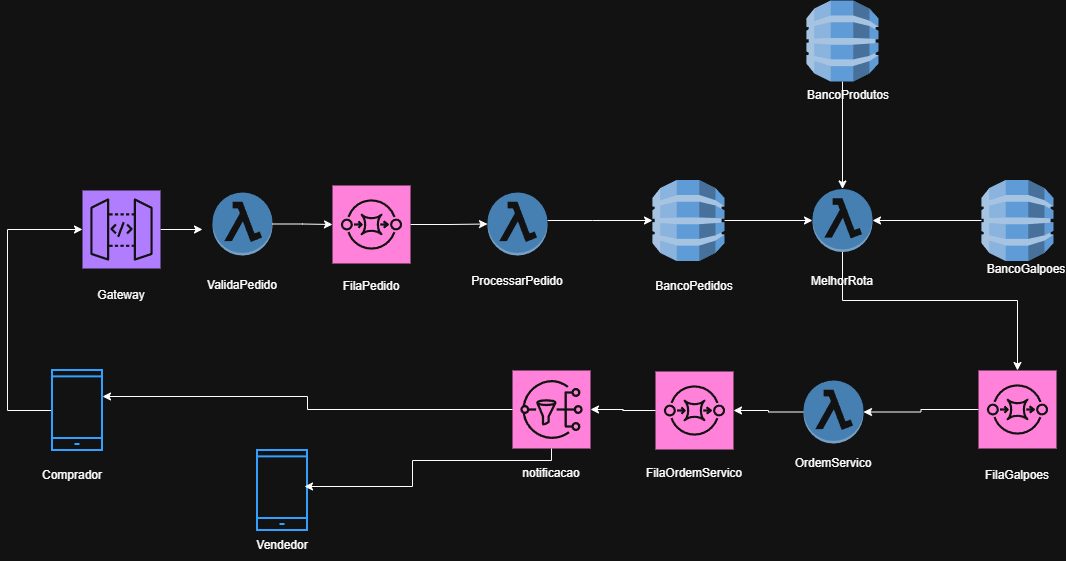

The diagram above was exported from draw.io. Its source (the exported page's mxGraphModel, read from the mxfile embedded in the PNG):
<mxGraphModel dx="1381" dy="790" grid="1" gridSize="10" guides="1" tooltips="1" connect="1" arrows="1" fold="1" page="1" pageScale="1" pageWidth="1169" pageHeight="827" math="0" shadow="0">
  <root>
    <mxCell id="0" />
    <mxCell id="1" parent="0" />
    <mxCell id="atpkp4UyQ1FqcQarfpBe-14" style="edgeStyle=orthogonalEdgeStyle;rounded=0;orthogonalLoop=1;jettySize=auto;html=1;" parent="1" source="atpkp4UyQ1FqcQarfpBe-1" target="atpkp4UyQ1FqcQarfpBe-2" edge="1">
      <mxGeometry relative="1" as="geometry">
        <Array as="points">
          <mxPoint x="55" y="249" />
        </Array>
      </mxGeometry>
    </mxCell>
    <mxCell id="atpkp4UyQ1FqcQarfpBe-1" value="" style="html=1;verticalLabelPosition=bottom;align=center;labelBackgroundColor=#ffffff;verticalAlign=top;strokeWidth=2;strokeColor=#0080F0;shadow=0;dashed=0;shape=mxgraph.ios7.icons.smartphone;" parent="1" vertex="1">
      <mxGeometry x="100" y="390" width="50" height="80" as="geometry" />
    </mxCell>
    <mxCell id="atpkp4UyQ1FqcQarfpBe-40" style="edgeStyle=orthogonalEdgeStyle;rounded=0;orthogonalLoop=1;jettySize=auto;html=1;" parent="1" source="atpkp4UyQ1FqcQarfpBe-2" edge="1">
      <mxGeometry relative="1" as="geometry">
        <mxPoint x="250" y="249" as="targetPoint" />
      </mxGeometry>
    </mxCell>
    <mxCell id="atpkp4UyQ1FqcQarfpBe-2" value="" style="sketch=0;points=[[0,0,0],[0.25,0,0],[0.5,0,0],[0.75,0,0],[1,0,0],[0,1,0],[0.25,1,0],[0.5,1,0],[0.75,1,0],[1,1,0],[0,0.25,0],[0,0.5,0],[0,0.75,0],[1,0.25,0],[1,0.5,0],[1,0.75,0]];outlineConnect=0;fontColor=#232F3E;fillColor=#8C4FFF;strokeColor=#ffffff;dashed=0;verticalLabelPosition=bottom;verticalAlign=top;align=center;html=1;fontSize=12;fontStyle=0;aspect=fixed;shape=mxgraph.aws4.resourceIcon;resIcon=mxgraph.aws4.api_gateway;" parent="1" vertex="1">
      <mxGeometry x="130" y="210" width="78" height="78" as="geometry" />
    </mxCell>
    <mxCell id="atpkp4UyQ1FqcQarfpBe-16" style="edgeStyle=orthogonalEdgeStyle;rounded=0;orthogonalLoop=1;jettySize=auto;html=1;" parent="1" source="atpkp4UyQ1FqcQarfpBe-3" target="atpkp4UyQ1FqcQarfpBe-4" edge="1">
      <mxGeometry relative="1" as="geometry" />
    </mxCell>
    <mxCell id="atpkp4UyQ1FqcQarfpBe-3" value="" style="sketch=0;points=[[0,0,0],[0.25,0,0],[0.5,0,0],[0.75,0,0],[1,0,0],[0,1,0],[0.25,1,0],[0.5,1,0],[0.75,1,0],[1,1,0],[0,0.25,0],[0,0.5,0],[0,0.75,0],[1,0.25,0],[1,0.5,0],[1,0.75,0]];outlineConnect=0;fontColor=#232F3E;fillColor=#E7157B;strokeColor=#ffffff;dashed=0;verticalLabelPosition=bottom;verticalAlign=top;align=center;html=1;fontSize=12;fontStyle=0;aspect=fixed;shape=mxgraph.aws4.resourceIcon;resIcon=mxgraph.aws4.sqs;" parent="1" vertex="1">
      <mxGeometry x="380" y="205" width="78" height="78" as="geometry" />
    </mxCell>
    <mxCell id="atpkp4UyQ1FqcQarfpBe-37" style="edgeStyle=orthogonalEdgeStyle;rounded=0;orthogonalLoop=1;jettySize=auto;html=1;" parent="1" source="atpkp4UyQ1FqcQarfpBe-4" target="atpkp4UyQ1FqcQarfpBe-19" edge="1">
      <mxGeometry relative="1" as="geometry">
        <Array as="points">
          <mxPoint x="640" y="240" />
          <mxPoint x="640" y="240" />
        </Array>
      </mxGeometry>
    </mxCell>
    <mxCell id="atpkp4UyQ1FqcQarfpBe-4" value="" style="outlineConnect=0;dashed=0;verticalLabelPosition=bottom;verticalAlign=top;align=center;html=1;shape=mxgraph.aws3.lambda_function;fillColor=#5294CF;gradientColor=none;" parent="1" vertex="1">
      <mxGeometry x="535" y="212" width="60" height="63" as="geometry" />
    </mxCell>
    <mxCell id="atpkp4UyQ1FqcQarfpBe-5" value="ProcessarPedido" style="text;html=1;whiteSpace=wrap;strokeColor=none;fillColor=none;align=center;verticalAlign=middle;rounded=0;" parent="1" vertex="1">
      <mxGeometry x="520" y="280.5" width="90" height="40" as="geometry" />
    </mxCell>
    <mxCell id="atpkp4UyQ1FqcQarfpBe-8" value="" style="html=1;verticalLabelPosition=bottom;align=center;labelBackgroundColor=#ffffff;verticalAlign=top;strokeWidth=2;strokeColor=#0080F0;shadow=0;dashed=0;shape=mxgraph.ios7.icons.smartphone;" parent="1" vertex="1">
      <mxGeometry x="305" y="470" width="50" height="80" as="geometry" />
    </mxCell>
    <mxCell id="atpkp4UyQ1FqcQarfpBe-9" value="" style="sketch=0;points=[[0,0,0],[0.25,0,0],[0.5,0,0],[0.75,0,0],[1,0,0],[0,1,0],[0.25,1,0],[0.5,1,0],[0.75,1,0],[1,1,0],[0,0.25,0],[0,0.5,0],[0,0.75,0],[1,0.25,0],[1,0.5,0],[1,0.75,0]];outlineConnect=0;fontColor=#232F3E;fillColor=#E7157B;strokeColor=#ffffff;dashed=0;verticalLabelPosition=bottom;verticalAlign=top;align=center;html=1;fontSize=12;fontStyle=0;aspect=fixed;shape=mxgraph.aws4.resourceIcon;resIcon=mxgraph.aws4.sns;" parent="1" vertex="1">
      <mxGeometry x="560" y="390" width="78" height="78" as="geometry" />
    </mxCell>
    <mxCell id="atpkp4UyQ1FqcQarfpBe-19" value="" style="outlineConnect=0;dashed=0;verticalLabelPosition=bottom;verticalAlign=top;align=center;html=1;shape=mxgraph.aws3.dynamo_db;fillColor=#2E73B8;gradientColor=none;" parent="1" vertex="1">
      <mxGeometry x="700" y="199.5" width="72" height="81" as="geometry" />
    </mxCell>
    <mxCell id="atpkp4UyQ1FqcQarfpBe-24" value="FilaPedido" style="text;html=1;whiteSpace=wrap;strokeColor=none;fillColor=none;align=center;verticalAlign=middle;rounded=0;" parent="1" vertex="1">
      <mxGeometry x="389" y="290.5" width="60" height="30" as="geometry" />
    </mxCell>
    <mxCell id="atpkp4UyQ1FqcQarfpBe-25" value="notificacao" style="text;html=1;whiteSpace=wrap;strokeColor=none;fillColor=none;align=center;verticalAlign=middle;rounded=0;" parent="1" vertex="1">
      <mxGeometry x="569" y="478" width="60" height="30" as="geometry" />
    </mxCell>
    <mxCell id="atpkp4UyQ1FqcQarfpBe-26" value="BancoPedidos" style="text;html=1;whiteSpace=wrap;strokeColor=none;fillColor=none;align=center;verticalAlign=middle;rounded=0;" parent="1" vertex="1">
      <mxGeometry x="712" y="290.5" width="60" height="30" as="geometry" />
    </mxCell>
    <mxCell id="atpkp4UyQ1FqcQarfpBe-27" value="Comprador" style="text;html=1;whiteSpace=wrap;strokeColor=none;fillColor=none;align=center;verticalAlign=middle;rounded=0;" parent="1" vertex="1">
      <mxGeometry x="90" y="480" width="60" height="30" as="geometry" />
    </mxCell>
    <mxCell id="atpkp4UyQ1FqcQarfpBe-28" value="Vendedor" style="text;html=1;whiteSpace=wrap;strokeColor=none;fillColor=none;align=center;verticalAlign=middle;rounded=0;" parent="1" vertex="1">
      <mxGeometry x="300" y="550" width="60" height="30" as="geometry" />
    </mxCell>
    <mxCell id="atpkp4UyQ1FqcQarfpBe-29" value="Gateway" style="text;html=1;whiteSpace=wrap;strokeColor=none;fillColor=none;align=center;verticalAlign=middle;rounded=0;" parent="1" vertex="1">
      <mxGeometry x="139" y="300" width="60" height="30" as="geometry" />
    </mxCell>
    <mxCell id="e1BDsR3_nmlDFhFg8x23-1" style="edgeStyle=orthogonalEdgeStyle;rounded=0;orthogonalLoop=1;jettySize=auto;html=1;" parent="1" source="atpkp4UyQ1FqcQarfpBe-32" target="atpkp4UyQ1FqcQarfpBe-47" edge="1">
      <mxGeometry relative="1" as="geometry">
        <Array as="points">
          <mxPoint x="890" y="320" />
          <mxPoint x="1065" y="320" />
        </Array>
      </mxGeometry>
    </mxCell>
    <mxCell id="atpkp4UyQ1FqcQarfpBe-32" value="" style="outlineConnect=0;dashed=0;verticalLabelPosition=bottom;verticalAlign=top;align=center;html=1;shape=mxgraph.aws3.lambda_function;fillColor=#5294CF;gradientColor=none;" parent="1" vertex="1">
      <mxGeometry x="860" y="208.5" width="60" height="63" as="geometry" />
    </mxCell>
    <mxCell id="atpkp4UyQ1FqcQarfpBe-34" style="edgeStyle=orthogonalEdgeStyle;rounded=0;orthogonalLoop=1;jettySize=auto;html=1;entryX=0;entryY=0.5;entryDx=0;entryDy=0;entryPerimeter=0;" parent="1" source="atpkp4UyQ1FqcQarfpBe-19" target="atpkp4UyQ1FqcQarfpBe-32" edge="1">
      <mxGeometry relative="1" as="geometry" />
    </mxCell>
    <mxCell id="atpkp4UyQ1FqcQarfpBe-38" value="" style="outlineConnect=0;dashed=0;verticalLabelPosition=bottom;verticalAlign=top;align=center;html=1;shape=mxgraph.aws3.lambda_function;fillColor=#5294CF;gradientColor=none;" parent="1" vertex="1">
      <mxGeometry x="260" y="212" width="60" height="63" as="geometry" />
    </mxCell>
    <mxCell id="atpkp4UyQ1FqcQarfpBe-39" value="ValidaPedido" style="text;html=1;whiteSpace=wrap;strokeColor=none;fillColor=none;align=center;verticalAlign=middle;rounded=0;" parent="1" vertex="1">
      <mxGeometry x="260" y="290" width="60" height="30" as="geometry" />
    </mxCell>
    <mxCell id="atpkp4UyQ1FqcQarfpBe-41" style="edgeStyle=orthogonalEdgeStyle;rounded=0;orthogonalLoop=1;jettySize=auto;html=1;entryX=0;entryY=0.5;entryDx=0;entryDy=0;entryPerimeter=0;" parent="1" source="atpkp4UyQ1FqcQarfpBe-38" target="atpkp4UyQ1FqcQarfpBe-3" edge="1">
      <mxGeometry relative="1" as="geometry" />
    </mxCell>
    <mxCell id="atpkp4UyQ1FqcQarfpBe-33" value="MelhorRota" style="text;html=1;whiteSpace=wrap;strokeColor=none;fillColor=none;align=center;verticalAlign=middle;rounded=0;" parent="1" vertex="1">
      <mxGeometry x="860" y="285.5" width="60" height="30" as="geometry" />
    </mxCell>
    <mxCell id="atpkp4UyQ1FqcQarfpBe-52" style="edgeStyle=orthogonalEdgeStyle;rounded=0;orthogonalLoop=1;jettySize=auto;html=1;" parent="1" source="atpkp4UyQ1FqcQarfpBe-47" target="atpkp4UyQ1FqcQarfpBe-50" edge="1">
      <mxGeometry relative="1" as="geometry" />
    </mxCell>
    <mxCell id="atpkp4UyQ1FqcQarfpBe-47" value="" style="sketch=0;points=[[0,0,0],[0.25,0,0],[0.5,0,0],[0.75,0,0],[1,0,0],[0,1,0],[0.25,1,0],[0.5,1,0],[0.75,1,0],[1,1,0],[0,0.25,0],[0,0.5,0],[0,0.75,0],[1,0.25,0],[1,0.5,0],[1,0.75,0]];outlineConnect=0;fontColor=#232F3E;fillColor=#E7157B;strokeColor=#ffffff;dashed=0;verticalLabelPosition=bottom;verticalAlign=top;align=center;html=1;fontSize=12;fontStyle=0;aspect=fixed;shape=mxgraph.aws4.resourceIcon;resIcon=mxgraph.aws4.sqs;" parent="1" vertex="1">
      <mxGeometry x="1026" y="390" width="78" height="78" as="geometry" />
    </mxCell>
    <mxCell id="atpkp4UyQ1FqcQarfpBe-48" value="FilaGalpoes" style="text;html=1;whiteSpace=wrap;strokeColor=none;fillColor=none;align=center;verticalAlign=middle;rounded=0;" parent="1" vertex="1">
      <mxGeometry x="1035" y="480" width="60" height="30" as="geometry" />
    </mxCell>
    <mxCell id="pXS-2dIV8KjaqoC2w4Lt-6" style="edgeStyle=orthogonalEdgeStyle;rounded=0;orthogonalLoop=1;jettySize=auto;html=1;" parent="1" source="atpkp4UyQ1FqcQarfpBe-50" target="pXS-2dIV8KjaqoC2w4Lt-4" edge="1">
      <mxGeometry relative="1" as="geometry" />
    </mxCell>
    <mxCell id="atpkp4UyQ1FqcQarfpBe-50" value="" style="outlineConnect=0;dashed=0;verticalLabelPosition=bottom;verticalAlign=top;align=center;html=1;shape=mxgraph.aws3.lambda_function;fillColor=#5294CF;gradientColor=none;" parent="1" vertex="1">
      <mxGeometry x="851" y="400" width="60" height="63" as="geometry" />
    </mxCell>
    <mxCell id="atpkp4UyQ1FqcQarfpBe-51" value="OrdemServico" style="text;html=1;whiteSpace=wrap;strokeColor=none;fillColor=none;align=center;verticalAlign=middle;rounded=0;" parent="1" vertex="1">
      <mxGeometry x="851" y="468" width="60" height="30" as="geometry" />
    </mxCell>
    <mxCell id="atpkp4UyQ1FqcQarfpBe-54" value="" style="outlineConnect=0;dashed=0;verticalLabelPosition=bottom;verticalAlign=top;align=center;html=1;shape=mxgraph.aws3.dynamo_db;fillColor=#2E73B8;gradientColor=none;" parent="1" vertex="1">
      <mxGeometry x="1029" y="199.5" width="72" height="81" as="geometry" />
    </mxCell>
    <mxCell id="atpkp4UyQ1FqcQarfpBe-58" value="BancoGalpoes&lt;div&gt;&lt;br&gt;&lt;/div&gt;" style="text;html=1;whiteSpace=wrap;strokeColor=none;fillColor=none;align=center;verticalAlign=middle;rounded=0;" parent="1" vertex="1">
      <mxGeometry x="1044" y="280.5" width="60" height="30" as="geometry" />
    </mxCell>
    <mxCell id="e1BDsR3_nmlDFhFg8x23-3" style="edgeStyle=orthogonalEdgeStyle;rounded=0;orthogonalLoop=1;jettySize=auto;html=1;entryX=1;entryY=0.5;entryDx=0;entryDy=0;entryPerimeter=0;" parent="1" source="atpkp4UyQ1FqcQarfpBe-54" target="atpkp4UyQ1FqcQarfpBe-32" edge="1">
      <mxGeometry relative="1" as="geometry" />
    </mxCell>
    <mxCell id="e1BDsR3_nmlDFhFg8x23-6" style="edgeStyle=orthogonalEdgeStyle;rounded=0;orthogonalLoop=1;jettySize=auto;html=1;" parent="1" source="e1BDsR3_nmlDFhFg8x23-4" target="atpkp4UyQ1FqcQarfpBe-32" edge="1">
      <mxGeometry relative="1" as="geometry" />
    </mxCell>
    <mxCell id="e1BDsR3_nmlDFhFg8x23-4" value="" style="outlineConnect=0;dashed=0;verticalLabelPosition=bottom;verticalAlign=top;align=center;html=1;shape=mxgraph.aws3.dynamo_db;fillColor=#2E73B8;gradientColor=none;" parent="1" vertex="1">
      <mxGeometry x="854" y="20" width="72" height="81" as="geometry" />
    </mxCell>
    <mxCell id="e1BDsR3_nmlDFhFg8x23-5" value="BancoProdutos" style="text;html=1;whiteSpace=wrap;strokeColor=none;fillColor=none;align=center;verticalAlign=middle;rounded=0;" parent="1" vertex="1">
      <mxGeometry x="866" y="100" width="60" height="30" as="geometry" />
    </mxCell>
    <mxCell id="pXS-2dIV8KjaqoC2w4Lt-4" value="" style="sketch=0;points=[[0,0,0],[0.25,0,0],[0.5,0,0],[0.75,0,0],[1,0,0],[0,1,0],[0.25,1,0],[0.5,1,0],[0.75,1,0],[1,1,0],[0,0.25,0],[0,0.5,0],[0,0.75,0],[1,0.25,0],[1,0.5,0],[1,0.75,0]];outlineConnect=0;fontColor=#232F3E;fillColor=#E7157B;strokeColor=#ffffff;dashed=0;verticalLabelPosition=bottom;verticalAlign=top;align=center;html=1;fontSize=12;fontStyle=0;aspect=fixed;shape=mxgraph.aws4.resourceIcon;resIcon=mxgraph.aws4.sqs;" parent="1" vertex="1">
      <mxGeometry x="703" y="391" width="78" height="78" as="geometry" />
    </mxCell>
    <mxCell id="pXS-2dIV8KjaqoC2w4Lt-5" value="FilaOrdemServico" style="text;html=1;whiteSpace=wrap;strokeColor=none;fillColor=none;align=center;verticalAlign=middle;rounded=0;" parent="1" vertex="1">
      <mxGeometry x="712" y="478" width="60" height="30" as="geometry" />
    </mxCell>
    <mxCell id="pXS-2dIV8KjaqoC2w4Lt-7" style="edgeStyle=orthogonalEdgeStyle;rounded=0;orthogonalLoop=1;jettySize=auto;html=1;entryX=1;entryY=0.5;entryDx=0;entryDy=0;entryPerimeter=0;" parent="1" source="pXS-2dIV8KjaqoC2w4Lt-4" target="atpkp4UyQ1FqcQarfpBe-9" edge="1">
      <mxGeometry relative="1" as="geometry" />
    </mxCell>
    <mxCell id="pXS-2dIV8KjaqoC2w4Lt-8" style="edgeStyle=orthogonalEdgeStyle;rounded=0;orthogonalLoop=1;jettySize=auto;html=1;entryX=1;entryY=0.325;entryDx=0;entryDy=0;entryPerimeter=0;" parent="1" source="atpkp4UyQ1FqcQarfpBe-9" target="atpkp4UyQ1FqcQarfpBe-1" edge="1">
      <mxGeometry relative="1" as="geometry" />
    </mxCell>
    <mxCell id="pXS-2dIV8KjaqoC2w4Lt-9" style="edgeStyle=orthogonalEdgeStyle;rounded=0;orthogonalLoop=1;jettySize=auto;html=1;entryX=0.94;entryY=0.45;entryDx=0;entryDy=0;entryPerimeter=0;" parent="1" source="atpkp4UyQ1FqcQarfpBe-9" target="atpkp4UyQ1FqcQarfpBe-8" edge="1">
      <mxGeometry relative="1" as="geometry">
        <Array as="points">
          <mxPoint x="599" y="480" />
          <mxPoint x="460" y="480" />
          <mxPoint x="460" y="506" />
        </Array>
      </mxGeometry>
    </mxCell>
  </root>
</mxGraphModel>